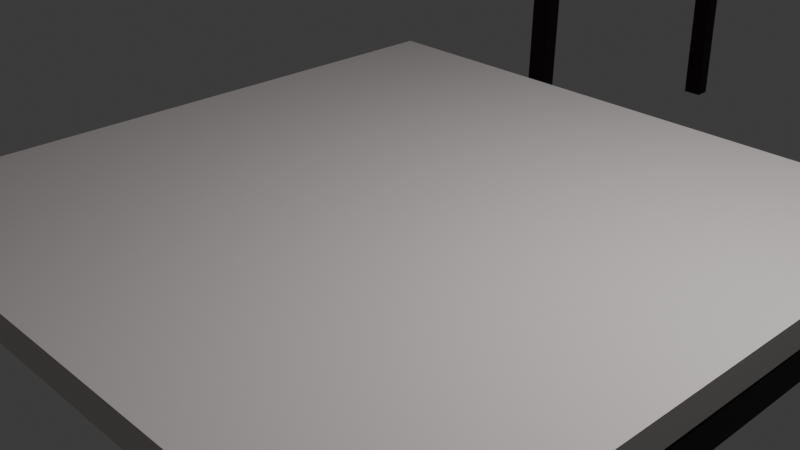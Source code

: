 # Source: project.blend  (saved by Blender 4.0.36; exported with 4.5.12 LTS)
import bpy
from mathutils import Matrix  # noqa: F401  (used for matrix-valued properties, if any)

bpy.ops.wm.read_factory_settings(use_empty=True)
scene = bpy.context.scene
scene.name = 'Scene'

# ---- collections
col_styl_torburush = bpy.data.collections.new('styl_torburush'); scene.collection.children.link(col_styl_torburush)
col_stul_sharshy = bpy.data.collections.new('stul_sharshy'); scene.collection.children.link(col_stul_sharshy)
col_orundyk_sary = bpy.data.collections.new('orundyk_sary'); scene.collection.children.link(col_orundyk_sary)
col_oryndyk_qyzyl = bpy.data.collections.new('oryndyk_qyzyl'); scene.collection.children.link(col_oryndyk_qyzyl)

# ---- materials (node trees are filled in below, after node groups)
mat_material_001 = bpy.data.materials.new('Material.001')
mat_material_001.use_transparent_shadow = False
mat_material_005 = bpy.data.materials.new('Material.005')
mat_material_005.use_transparent_shadow = False
mat_material = bpy.data.materials.new('Material')
mat_material.alpha_threshold = 0.0
mat_material.use_transparent_shadow = False
mat_material.roughness = 0.5
mat_material.line_color = (0.0, 0.0, 0.0, 1.0)
mat_material_003 = bpy.data.materials.new('Material.003')
mat_material_003.alpha_threshold = 0.0
mat_material_003.use_transparent_shadow = False
mat_material_003.roughness = 0.5
mat_material_003.line_color = (0.0, 0.0, 0.0, 1.0)
mat_material_004 = bpy.data.materials.new('Material.004')
mat_material_004.use_transparent_shadow = False

# ---- material node trees
mat_material_001.use_nodes = True; mat_material_001.node_tree.nodes.clear()
_N = mat_material_001.node_tree.nodes; _L = mat_material_001.node_tree.links
n0 = _N.new('ShaderNodeBsdfPrincipled'); n0.name = 'Principled BSDF'; n0.location = (10, 300)
n0.inputs[0].default_value = (0.01381, 0.0, 0.00561, 1.0)
n0.inputs[3].default_value = 1.45
n1 = _N.new('ShaderNodeOutputMaterial'); n1.name = 'Material Output'; n1.location = (300, 300)
_L.new(n0.outputs[0], n1.inputs[0])
n1.is_active_output = True
mat_material_005.use_nodes = True; mat_material_005.node_tree.nodes.clear()
_N = mat_material_005.node_tree.nodes; _L = mat_material_005.node_tree.links
n0 = _N.new('ShaderNodeBsdfPrincipled'); n0.name = 'Principled BSDF'; n0.location = (10, 300)
n0.inputs[0].default_value = (0.8001, 0.0, 0.0003452, 1.0)
n0.inputs[3].default_value = 1.45
n1 = _N.new('ShaderNodeOutputMaterial'); n1.name = 'Material Output'; n1.location = (300, 300)
_L.new(n0.outputs[0], n1.inputs[0])
n1.is_active_output = True
mat_material.use_nodes = True; mat_material.node_tree.nodes.clear()
_N = mat_material.node_tree.nodes; _L = mat_material.node_tree.links
n0 = _N.new('ShaderNodeOutputMaterial'); n0.name = 'Material Output'; n0.location = (300, 300)
n1 = _N.new('ShaderNodeBsdfPrincipled'); n1.name = 'Principled BSDF'; n1.location = (10, 300)
n1.inputs[0].default_value = (0.8007, 0.7359, 0.7285, 1.0)
n1.inputs[3].default_value = 1.45
_L.new(n1.outputs[0], n0.inputs[0])
n0.is_active_output = True
mat_material_003.use_nodes = True; mat_material_003.node_tree.nodes.clear()
_N = mat_material_003.node_tree.nodes; _L = mat_material_003.node_tree.links
n0 = _N.new('ShaderNodeOutputMaterial'); n0.name = 'Material Output'; n0.location = (300, 300)
n1 = _N.new('ShaderNodeBsdfPrincipled'); n1.name = 'Principled BSDF'; n1.location = (10, 300)
n1.inputs[0].default_value = (0.8007, 0.7359, 0.7285, 1.0)
n1.inputs[3].default_value = 1.45
_L.new(n1.outputs[0], n0.inputs[0])
n0.is_active_output = True
mat_material_004.use_nodes = True; mat_material_004.node_tree.nodes.clear()
_N = mat_material_004.node_tree.nodes; _L = mat_material_004.node_tree.links
n0 = _N.new('ShaderNodeBsdfPrincipled'); n0.name = 'Principled BSDF'; n0.location = (10, 300)
n0.inputs[0].default_value = (0.7948, 0.8002, 0.01427, 1.0)
n0.inputs[3].default_value = 1.45
n1 = _N.new('ShaderNodeOutputMaterial'); n1.name = 'Material Output'; n1.location = (300, 300)
_L.new(n0.outputs[0], n1.inputs[0])
n1.is_active_output = True

# ---- world
world_world = bpy.data.worlds.new('World'); scene.world = world_world
world_world.use_nodes = True; world_world.node_tree.nodes.clear()
_N = world_world.node_tree.nodes; _L = world_world.node_tree.links
n0 = _N.new('ShaderNodeOutputWorld'); n0.name = 'World Output'; n0.location = (300, 300)
n1 = _N.new('ShaderNodeBackground'); n1.name = 'Background'; n1.location = (10, 300)
n1.inputs[0].default_value = (0.05088, 0.05088, 0.05088, 1.0)
_L.new(n1.outputs[0], n0.inputs[0])
n0.is_active_output = True
world_world.color = (0.05088, 0.05088, 0.05088)
world_world.use_sun_shadow = False
world_world.sun_shadow_jitter_overblur = 0.0

# ---- cameras
cam_camera = bpy.data.cameras.new('Camera')
cam_camera.clip_end = 100.0
cam_camera.ortho_scale = 7.314

# ---- lights
light_light = bpy.data.lights.new('Light', 'POINT')
light_light.transmission_factor = 0.0
light_light.use_soft_falloff = False
light_light.energy = 1000.0
light_light.shadow_soft_size = 0.1
light_light.shadow_maximum_resolution = 0.006
light_light.use_absolute_resolution = True

# ---- meshes
me_cube_030 = bpy.data.meshes.new('Cube.030')
me_cube_030.from_pydata([(-1.0, -1.0, -1.0), (-1.0, -1.0, 1.0), (-1.0, 1.0, -1.0), (-1.0, 1.0, 1.0), (1.0, -1.0, -1.0), (1.0, -1.0, 1.0), (1.0, 1.0, -1.0), (1.0, 1.0, 1.0)], [], [(0, 1, 3, 2), (2, 3, 7, 6), (6, 7, 5, 4), (4, 5, 1, 0), (2, 6, 4, 0), (7, 3, 1, 5)])
_uv = me_cube_030.uv_layers.new(name='UVMap')
_uv.uv.foreach_set('vector', [0.375, 0.0, 0.625, 0.0, 0.625, 0.25, 0.375, 0.25, 0.375, 0.25, 0.625, 0.25, 0.625, 0.5, 0.375, 0.5, 0.375, 0.5, 0.625, 0.5, 0.625, 0.75, 0.375, 0.75, 0.375, 0.75, 0.625, 0.75, 0.625, 1.0, 0.375, 1.0, 0.125, 0.5, 0.375, 0.5, 0.375, 0.75, 0.125, 0.75, 0.625, 0.5, 0.875, 0.5, 0.875, 0.75, 0.625, 0.75])
me_cube_030.materials.append(mat_material_001)
me_cube_030.update()
me_plane_001 = bpy.data.meshes.new('Plane.001')
me_plane_001.from_pydata([(-1.007, -1.0, -0.02125), (0.8525, -0.9857, -0.1798), (-1.0, 1.0, 0.0), (0.8677, 1.02, -0.1053), (-0.007482, -1.0, -0.009133), (0.0, 1.0, 0.0), (0.4857, -1.0, -0.003159), (0.4857, 1.0, -0.003159), (-0.5, 1.0, 0.0), (-0.5074, -1.0, -0.01519), (1.344, -1.012, -1.971), (0.9598, -0.9653, -0.1277), (1.344, 0.988, -1.971), (0.8297, 0.9803, -0.1515), (1.156, -1.012, -0.9893), (1.156, 0.988, -0.9893), (1.063, -1.012, -0.5049), (1.063, 0.988, -0.5049), (1.25, 0.988, -1.48), (1.25, -1.012, -1.48), (0.8117, 1.008, -0.169), (0.8456, 1.016, -0.1154)], [(3, 13)], [(6, 1, 20, 7), (9, 4, 5, 8), (4, 6, 7, 5), (0, 9, 8, 2), (16, 11, 21, 17), (19, 14, 15, 18), (14, 16, 17, 15), (10, 19, 18, 12)])
_uv = me_plane_001.uv_layers.new(name='UVMap')
_uv.uv.foreach_set('vector', [0.7466, 0.0, 1.0, 0.0, 1.0, 1.0, 0.7466, 1.0, 0.25, 0.0, 0.5, 0.0, 0.5, 1.0, 0.25, 1.0, 0.5, 0.0, 0.7466, 0.0, 0.7466, 1.0, 0.5, 1.0, 0.0, 0.0, 0.25, 0.0, 0.25, 1.0, 0.0, 1.0, 0.7466, 0.0, 1.0, 0.0, 1.0, 1.0, 0.7466, 1.0, 0.25, 0.0, 0.5, 0.0, 0.5, 1.0, 0.25, 1.0, 0.5, 0.0, 0.7466, 0.0, 0.7466, 1.0, 0.5, 1.0, 0.0, 0.0, 0.25, 0.0, 0.25, 1.0, 0.0, 1.0])
me_plane_001.materials.append(mat_material_005)
me_plane_001.update()
me_cube_029 = bpy.data.meshes.new('Cube.029')
me_cube_029.from_pydata([(-1.0, -1.0, -1.0), (-1.0, -1.0, 1.0), (-1.0, 1.0, -1.0), (-1.0, 1.0, 1.0), (1.0, -1.0, -1.0), (1.0, -1.0, 1.0), (1.0, 1.0, -1.0), (1.0, 1.0, 1.0)], [], [(0, 1, 3, 2), (2, 3, 7, 6), (6, 7, 5, 4), (4, 5, 1, 0), (2, 6, 4, 0), (7, 3, 1, 5)])
_uv = me_cube_029.uv_layers.new(name='UVMap')
_uv.uv.foreach_set('vector', [0.375, 0.0, 0.625, 0.0, 0.625, 0.25, 0.375, 0.25, 0.375, 0.25, 0.625, 0.25, 0.625, 0.5, 0.375, 0.5, 0.375, 0.5, 0.625, 0.5, 0.625, 0.75, 0.375, 0.75, 0.375, 0.75, 0.625, 0.75, 0.625, 1.0, 0.375, 1.0, 0.125, 0.5, 0.375, 0.5, 0.375, 0.75, 0.125, 0.75, 0.625, 0.5, 0.875, 0.5, 0.875, 0.75, 0.625, 0.75])
me_cube_029.materials.append(mat_material_001)
me_cube_029.update()
me_cube_028 = bpy.data.meshes.new('Cube.028')
me_cube_028.from_pydata([(-1.0, -1.0, -1.0), (-1.0, -1.0, 1.0), (-1.0, 1.0, -1.0), (-1.0, 1.0, 1.0), (1.0, -1.0, -1.0), (1.0, -1.0, 1.0), (1.0, 1.0, -1.0), (1.0, 1.0, 1.0)], [], [(0, 1, 3, 2), (2, 3, 7, 6), (6, 7, 5, 4), (4, 5, 1, 0), (2, 6, 4, 0), (7, 3, 1, 5)])
_uv = me_cube_028.uv_layers.new(name='UVMap')
_uv.uv.foreach_set('vector', [0.375, 0.0, 0.625, 0.0, 0.625, 0.25, 0.375, 0.25, 0.375, 0.25, 0.625, 0.25, 0.625, 0.5, 0.375, 0.5, 0.375, 0.5, 0.625, 0.5, 0.625, 0.75, 0.375, 0.75, 0.375, 0.75, 0.625, 0.75, 0.625, 1.0, 0.375, 1.0, 0.125, 0.5, 0.375, 0.5, 0.375, 0.75, 0.125, 0.75, 0.625, 0.5, 0.875, 0.5, 0.875, 0.75, 0.625, 0.75])
me_cube_028.materials.append(mat_material_001)
me_cube_028.update()
me_cube_027 = bpy.data.meshes.new('Cube.027')
me_cube_027.from_pydata([(-1.0, -1.0, -1.0), (-1.0, -1.0, 1.0), (-1.0, 1.0, -1.0), (-1.0, 1.0, 1.0), (1.0, -1.0, -1.0), (1.0, -1.0, 1.0), (1.0, 1.0, -1.0), (1.0, 1.0, 1.0)], [], [(0, 1, 3, 2), (2, 3, 7, 6), (6, 7, 5, 4), (4, 5, 1, 0), (2, 6, 4, 0), (7, 3, 1, 5)])
_uv = me_cube_027.uv_layers.new(name='UVMap')
_uv.uv.foreach_set('vector', [0.375, 0.0, 0.625, 0.0, 0.625, 0.25, 0.375, 0.25, 0.375, 0.25, 0.625, 0.25, 0.625, 0.5, 0.375, 0.5, 0.375, 0.5, 0.625, 0.5, 0.625, 0.75, 0.375, 0.75, 0.375, 0.75, 0.625, 0.75, 0.625, 1.0, 0.375, 1.0, 0.125, 0.5, 0.375, 0.5, 0.375, 0.75, 0.125, 0.75, 0.625, 0.5, 0.875, 0.5, 0.875, 0.75, 0.625, 0.75])
me_cube_027.materials.append(mat_material_001)
me_cube_027.update()
me_cube_026 = bpy.data.meshes.new('Cube.026')
me_cube_026.from_pydata([(-1.0, -1.0, -1.0), (-1.0, -1.0, 1.0), (-1.0, 1.0, -1.0), (-1.0, 1.0, 1.0), (1.0, -1.0, -1.0), (1.0, -1.0, 1.0), (1.0, 1.0, -1.0), (1.0, 1.0, 1.0)], [], [(0, 1, 3, 2), (2, 3, 7, 6), (6, 7, 5, 4), (4, 5, 1, 0), (2, 6, 4, 0), (7, 3, 1, 5)])
_uv = me_cube_026.uv_layers.new(name='UVMap')
_uv.uv.foreach_set('vector', [0.375, 0.0, 0.625, 0.0, 0.625, 0.25, 0.375, 0.25, 0.375, 0.25, 0.625, 0.25, 0.625, 0.5, 0.375, 0.5, 0.375, 0.5, 0.625, 0.5, 0.625, 0.75, 0.375, 0.75, 0.375, 0.75, 0.625, 0.75, 0.625, 1.0, 0.375, 1.0, 0.125, 0.5, 0.375, 0.5, 0.375, 0.75, 0.125, 0.75, 0.625, 0.5, 0.875, 0.5, 0.875, 0.75, 0.625, 0.75])
me_cube_026.materials.append(mat_material_001)
me_cube_026.update()
me_cube_025 = bpy.data.meshes.new('Cube.025')
me_cube_025.from_pydata([(-1.0, -1.0, -1.0), (-1.0, -1.0, 1.0), (-1.0, 1.0, -1.0), (-1.0, 1.0, 1.0), (1.0, -1.0, -1.0), (1.0, -1.0, 1.0), (1.0, 1.0, -1.0), (1.0, 1.0, 1.0)], [], [(0, 1, 3, 2), (2, 3, 7, 6), (6, 7, 5, 4), (4, 5, 1, 0), (2, 6, 4, 0), (7, 3, 1, 5)])
_uv = me_cube_025.uv_layers.new(name='UVMap')
_uv.uv.foreach_set('vector', [0.375, 0.0, 0.625, 0.0, 0.625, 0.25, 0.375, 0.25, 0.375, 0.25, 0.625, 0.25, 0.625, 0.5, 0.375, 0.5, 0.375, 0.5, 0.625, 0.5, 0.625, 0.75, 0.375, 0.75, 0.375, 0.75, 0.625, 0.75, 0.625, 1.0, 0.375, 1.0, 0.125, 0.5, 0.375, 0.5, 0.375, 0.75, 0.125, 0.75, 0.625, 0.5, 0.875, 0.5, 0.875, 0.75, 0.625, 0.75])
me_cube_025.materials.append(mat_material_001)
me_cube_025.update()
me_cube_024 = bpy.data.meshes.new('Cube.024')
me_cube_024.from_pydata([(-1.0, -1.0, -1.0), (-1.0, -1.0, 1.0), (-1.0, 1.0, -1.0), (-1.0, 1.0, 1.0), (1.0, -1.0, -1.0), (1.0, -1.0, 1.0), (1.0, 1.0, -1.0), (1.0, 1.0, 1.0)], [], [(0, 1, 3, 2), (2, 3, 7, 6), (6, 7, 5, 4), (4, 5, 1, 0), (2, 6, 4, 0), (7, 3, 1, 5)])
_uv = me_cube_024.uv_layers.new(name='UVMap')
_uv.uv.foreach_set('vector', [0.375, 0.0, 0.625, 0.0, 0.625, 0.25, 0.375, 0.25, 0.375, 0.25, 0.625, 0.25, 0.625, 0.5, 0.375, 0.5, 0.375, 0.5, 0.625, 0.5, 0.625, 0.75, 0.375, 0.75, 0.375, 0.75, 0.625, 0.75, 0.625, 1.0, 0.375, 1.0, 0.125, 0.5, 0.375, 0.5, 0.375, 0.75, 0.125, 0.75, 0.625, 0.5, 0.875, 0.5, 0.875, 0.75, 0.625, 0.75])
me_cube_024.materials.append(mat_material_001)
me_cube_024.update()
me_cube_023 = bpy.data.meshes.new('Cube.023')
me_cube_023.from_pydata([(-1.0, -1.0, -1.0), (-1.0, -1.0, 1.0), (-1.0, 1.0, -1.0), (-1.0, 1.0, 1.0), (1.0, -1.0, -1.0), (1.0, -1.0, 1.0), (1.0, 1.0, -1.0), (1.0, 1.0, 1.0)], [], [(0, 1, 3, 2), (2, 3, 7, 6), (6, 7, 5, 4), (4, 5, 1, 0), (2, 6, 4, 0), (7, 3, 1, 5)])
_uv = me_cube_023.uv_layers.new(name='UVMap')
_uv.uv.foreach_set('vector', [0.375, 0.0, 0.625, 0.0, 0.625, 0.25, 0.375, 0.25, 0.375, 0.25, 0.625, 0.25, 0.625, 0.5, 0.375, 0.5, 0.375, 0.5, 0.625, 0.5, 0.625, 0.75, 0.375, 0.75, 0.375, 0.75, 0.625, 0.75, 0.625, 1.0, 0.375, 1.0, 0.125, 0.5, 0.375, 0.5, 0.375, 0.75, 0.125, 0.75, 0.625, 0.5, 0.875, 0.5, 0.875, 0.75, 0.625, 0.75])
me_cube_023.materials.append(mat_material_001)
me_cube_023.update()
me_cube = bpy.data.meshes.new('Cube')
me_cube.from_pydata([(1.0, 1.0, 1.0), (1.0, 1.0, -1.0), (1.0, -1.0, 1.0), (1.0, -1.0, -1.0), (-1.0, 1.0, 1.0), (-1.0, 1.0, -1.0), (-1.0, -1.0, 1.0), (-1.0, -1.0, -1.0)], [], [(0, 4, 6, 2), (3, 2, 6, 7), (7, 6, 4, 5), (5, 1, 3, 7), (1, 0, 2, 3), (5, 4, 0, 1)])
_uv = me_cube.uv_layers.new(name='UVMap')
_uv.uv.foreach_set('vector', [0.625, 0.5, 0.875, 0.5, 0.875, 0.75, 0.625, 0.75, 0.375, 0.75, 0.625, 0.75, 0.625, 1.0, 0.375, 1.0, 0.375, 0.0, 0.625, 0.0, 0.625, 0.25, 0.375, 0.25, 0.125, 0.5, 0.375, 0.5, 0.375, 0.75, 0.125, 0.75, 0.375, 0.5, 0.625, 0.5, 0.625, 0.75, 0.375, 0.75, 0.375, 0.25, 0.625, 0.25, 0.625, 0.5, 0.375, 0.5])
me_cube.materials.append(mat_material)
me_cube.use_mirror_vertex_groups = False
me_cube.update()
me_cube_001 = bpy.data.meshes.new('Cube.001')
me_cube_001.from_pydata([(-1.0, -1.0, -1.0), (-1.0, -1.0, 1.0), (-1.0, 1.0, -1.0), (-1.0, 1.0, 1.0), (1.0, -1.0, -1.0), (1.0, -1.0, 1.0), (1.0, 1.0, -1.0), (1.0, 1.0, 1.0)], [], [(0, 1, 3, 2), (2, 3, 7, 6), (6, 7, 5, 4), (4, 5, 1, 0), (2, 6, 4, 0), (7, 3, 1, 5)])
_uv = me_cube_001.uv_layers.new(name='UVMap')
_uv.uv.foreach_set('vector', [0.375, 0.0, 0.625, 0.0, 0.625, 0.25, 0.375, 0.25, 0.375, 0.25, 0.625, 0.25, 0.625, 0.5, 0.375, 0.5, 0.375, 0.5, 0.625, 0.5, 0.625, 0.75, 0.375, 0.75, 0.375, 0.75, 0.625, 0.75, 0.625, 1.0, 0.375, 1.0, 0.125, 0.5, 0.375, 0.5, 0.375, 0.75, 0.125, 0.75, 0.625, 0.5, 0.875, 0.5, 0.875, 0.75, 0.625, 0.75])
me_cube_001.materials.append(mat_material_001)
me_cube_001.update()
me_cube_004 = bpy.data.meshes.new('Cube.004')
me_cube_004.from_pydata([(-1.0, -1.0, -1.0), (-1.0, -1.0, 1.0), (-1.0, 1.0, -1.0), (-1.0, 1.0, 1.0), (1.0, -1.0, -1.0), (1.0, -1.0, 1.0), (1.0, 1.0, -1.0), (1.0, 1.0, 1.0)], [], [(0, 1, 3, 2), (2, 3, 7, 6), (6, 7, 5, 4), (4, 5, 1, 0), (2, 6, 4, 0), (7, 3, 1, 5)])
_uv = me_cube_004.uv_layers.new(name='UVMap')
_uv.uv.foreach_set('vector', [0.375, 0.0, 0.625, 0.0, 0.625, 0.25, 0.375, 0.25, 0.375, 0.25, 0.625, 0.25, 0.625, 0.5, 0.375, 0.5, 0.375, 0.5, 0.625, 0.5, 0.625, 0.75, 0.375, 0.75, 0.375, 0.75, 0.625, 0.75, 0.625, 1.0, 0.375, 1.0, 0.125, 0.5, 0.375, 0.5, 0.375, 0.75, 0.125, 0.75, 0.625, 0.5, 0.875, 0.5, 0.875, 0.75, 0.625, 0.75])
me_cube_004.materials.append(mat_material_001)
me_cube_004.update()
me_cube_005 = bpy.data.meshes.new('Cube.005')
me_cube_005.from_pydata([(-1.0, -1.0, -1.0), (-1.0, -1.0, 1.0), (-1.0, 1.0, -1.0), (-1.0, 1.0, 1.0), (1.0, -1.0, -1.0), (1.0, -1.0, 1.0), (1.0, 1.0, -1.0), (1.0, 1.0, 1.0)], [], [(0, 1, 3, 2), (2, 3, 7, 6), (6, 7, 5, 4), (4, 5, 1, 0), (2, 6, 4, 0), (7, 3, 1, 5)])
_uv = me_cube_005.uv_layers.new(name='UVMap')
_uv.uv.foreach_set('vector', [0.375, 0.0, 0.625, 0.0, 0.625, 0.25, 0.375, 0.25, 0.375, 0.25, 0.625, 0.25, 0.625, 0.5, 0.375, 0.5, 0.375, 0.5, 0.625, 0.5, 0.625, 0.75, 0.375, 0.75, 0.375, 0.75, 0.625, 0.75, 0.625, 1.0, 0.375, 1.0, 0.125, 0.5, 0.375, 0.5, 0.375, 0.75, 0.125, 0.75, 0.625, 0.5, 0.875, 0.5, 0.875, 0.75, 0.625, 0.75])
me_cube_005.materials.append(mat_material_001)
me_cube_005.update()
me_cube_006 = bpy.data.meshes.new('Cube.006')
me_cube_006.from_pydata([(-1.0, -1.0, -1.0), (-1.0, -1.0, 1.0), (-1.0, 1.0, -1.0), (-1.0, 1.0, 1.0), (1.0, -1.0, -1.0), (1.0, -1.0, 1.0), (1.0, 1.0, -1.0), (1.0, 1.0, 1.0)], [], [(0, 1, 3, 2), (2, 3, 7, 6), (6, 7, 5, 4), (4, 5, 1, 0), (2, 6, 4, 0), (7, 3, 1, 5)])
_uv = me_cube_006.uv_layers.new(name='UVMap')
_uv.uv.foreach_set('vector', [0.375, 0.0, 0.625, 0.0, 0.625, 0.25, 0.375, 0.25, 0.375, 0.25, 0.625, 0.25, 0.625, 0.5, 0.375, 0.5, 0.375, 0.5, 0.625, 0.5, 0.625, 0.75, 0.375, 0.75, 0.375, 0.75, 0.625, 0.75, 0.625, 1.0, 0.375, 1.0, 0.125, 0.5, 0.375, 0.5, 0.375, 0.75, 0.125, 0.75, 0.625, 0.5, 0.875, 0.5, 0.875, 0.75, 0.625, 0.75])
me_cube_006.materials.append(mat_material_001)
me_cube_006.update()
me_cube_007 = bpy.data.meshes.new('Cube.007')
me_cube_007.from_pydata([(-1.0, -1.0, -1.0), (-1.0, -1.0, 1.0), (-1.0, 1.0, -1.0), (-1.0, 1.0, 1.0), (1.0, -1.0, -1.0), (1.0, -1.0, 1.0), (1.0, 1.0, -1.0), (1.0, 1.0, 1.0)], [], [(0, 1, 3, 2), (2, 3, 7, 6), (6, 7, 5, 4), (4, 5, 1, 0), (2, 6, 4, 0), (7, 3, 1, 5)])
_uv = me_cube_007.uv_layers.new(name='UVMap')
_uv.uv.foreach_set('vector', [0.375, 0.0, 0.625, 0.0, 0.625, 0.25, 0.375, 0.25, 0.375, 0.25, 0.625, 0.25, 0.625, 0.5, 0.375, 0.5, 0.375, 0.5, 0.625, 0.5, 0.625, 0.75, 0.375, 0.75, 0.375, 0.75, 0.625, 0.75, 0.625, 1.0, 0.375, 1.0, 0.125, 0.5, 0.375, 0.5, 0.375, 0.75, 0.125, 0.75, 0.625, 0.5, 0.875, 0.5, 0.875, 0.75, 0.625, 0.75])
me_cube_007.materials.append(mat_material_001)
me_cube_007.update()
me_cube_008 = bpy.data.meshes.new('Cube.008')
me_cube_008.from_pydata([(-1.0, -1.0, -1.0), (-1.0, -1.0, 1.0), (-1.0, 1.0, -1.0), (-1.0, 1.0, 1.0), (1.0, -1.0, -1.0), (1.0, -1.0, 1.0), (1.0, 1.0, -1.0), (1.0, 1.0, 1.0)], [], [(0, 1, 3, 2), (2, 3, 7, 6), (6, 7, 5, 4), (4, 5, 1, 0), (2, 6, 4, 0), (7, 3, 1, 5)])
_uv = me_cube_008.uv_layers.new(name='UVMap')
_uv.uv.foreach_set('vector', [0.375, 0.0, 0.625, 0.0, 0.625, 0.25, 0.375, 0.25, 0.375, 0.25, 0.625, 0.25, 0.625, 0.5, 0.375, 0.5, 0.375, 0.5, 0.625, 0.5, 0.625, 0.75, 0.375, 0.75, 0.375, 0.75, 0.625, 0.75, 0.625, 1.0, 0.375, 1.0, 0.125, 0.5, 0.375, 0.5, 0.375, 0.75, 0.125, 0.75, 0.625, 0.5, 0.875, 0.5, 0.875, 0.75, 0.625, 0.75])
me_cube_008.materials.append(mat_material_001)
me_cube_008.update()
me_cube_010 = bpy.data.meshes.new('Cube.010')
me_cube_010.from_pydata([(1.0, 1.0, 1.0), (1.0, 1.0, -1.0), (1.0, -1.0, 1.0), (1.0, -1.0, -1.0), (-1.0, 1.0, 1.0), (-1.0, 1.0, -1.0), (-1.0, -1.0, 1.0), (-1.0, -1.0, -1.0)], [], [(0, 4, 6, 2), (3, 2, 6, 7), (7, 6, 4, 5), (5, 1, 3, 7), (1, 0, 2, 3), (5, 4, 0, 1)])
_uv = me_cube_010.uv_layers.new(name='UVMap')
_uv.uv.foreach_set('vector', [0.625, 0.5, 0.875, 0.5, 0.875, 0.75, 0.625, 0.75, 0.375, 0.75, 0.625, 0.75, 0.625, 1.0, 0.375, 1.0, 0.375, 0.0, 0.625, 0.0, 0.625, 0.25, 0.375, 0.25, 0.125, 0.5, 0.375, 0.5, 0.375, 0.75, 0.125, 0.75, 0.375, 0.5, 0.625, 0.5, 0.625, 0.75, 0.375, 0.75, 0.375, 0.25, 0.625, 0.25, 0.625, 0.5, 0.375, 0.5])
me_cube_010.materials.append(mat_material_003)
me_cube_010.use_mirror_vertex_groups = False
me_cube_010.update()
me_cube_014 = bpy.data.meshes.new('Cube.014')
me_cube_014.from_pydata([(-1.0, -1.0, -1.0), (-1.0, -1.0, 1.0), (-1.0, 1.0, -1.0), (-1.0, 1.0, 1.0), (1.0, -1.0, -1.0), (1.0, -1.0, 1.0), (1.0, 1.0, -1.0), (1.0, 1.0, 1.0)], [], [(0, 1, 3, 2), (2, 3, 7, 6), (6, 7, 5, 4), (4, 5, 1, 0), (2, 6, 4, 0), (7, 3, 1, 5)])
_uv = me_cube_014.uv_layers.new(name='UVMap')
_uv.uv.foreach_set('vector', [0.375, 0.0, 0.625, 0.0, 0.625, 0.25, 0.375, 0.25, 0.375, 0.25, 0.625, 0.25, 0.625, 0.5, 0.375, 0.5, 0.375, 0.5, 0.625, 0.5, 0.625, 0.75, 0.375, 0.75, 0.375, 0.75, 0.625, 0.75, 0.625, 1.0, 0.375, 1.0, 0.125, 0.5, 0.375, 0.5, 0.375, 0.75, 0.125, 0.75, 0.625, 0.5, 0.875, 0.5, 0.875, 0.75, 0.625, 0.75])
me_cube_014.materials.append(mat_material_001)
me_cube_014.update()
me_cube_015 = bpy.data.meshes.new('Cube.015')
me_cube_015.from_pydata([(-1.0, -1.0, -1.0), (-1.0, -1.0, 1.0), (-1.0, 1.0, -1.0), (-1.0, 1.0, 1.0), (1.0, -1.0, -1.0), (1.0, -1.0, 1.0), (1.0, 1.0, -1.0), (1.0, 1.0, 1.0)], [], [(0, 1, 3, 2), (2, 3, 7, 6), (6, 7, 5, 4), (4, 5, 1, 0), (2, 6, 4, 0), (7, 3, 1, 5)])
_uv = me_cube_015.uv_layers.new(name='UVMap')
_uv.uv.foreach_set('vector', [0.375, 0.0, 0.625, 0.0, 0.625, 0.25, 0.375, 0.25, 0.375, 0.25, 0.625, 0.25, 0.625, 0.5, 0.375, 0.5, 0.375, 0.5, 0.625, 0.5, 0.625, 0.75, 0.375, 0.75, 0.375, 0.75, 0.625, 0.75, 0.625, 1.0, 0.375, 1.0, 0.125, 0.5, 0.375, 0.5, 0.375, 0.75, 0.125, 0.75, 0.625, 0.5, 0.875, 0.5, 0.875, 0.75, 0.625, 0.75])
me_cube_015.materials.append(mat_material_001)
me_cube_015.update()
me_cube_016 = bpy.data.meshes.new('Cube.016')
me_cube_016.from_pydata([(-1.0, -1.0, -1.0), (-1.0, -1.0, 1.0), (-1.0, 1.0, -1.0), (-1.0, 1.0, 1.0), (1.0, -1.0, -1.0), (1.0, -1.0, 1.0), (1.0, 1.0, -1.0), (1.0, 1.0, 1.0)], [], [(0, 1, 3, 2), (2, 3, 7, 6), (6, 7, 5, 4), (4, 5, 1, 0), (2, 6, 4, 0), (7, 3, 1, 5)])
_uv = me_cube_016.uv_layers.new(name='UVMap')
_uv.uv.foreach_set('vector', [0.375, 0.0, 0.625, 0.0, 0.625, 0.25, 0.375, 0.25, 0.375, 0.25, 0.625, 0.25, 0.625, 0.5, 0.375, 0.5, 0.375, 0.5, 0.625, 0.5, 0.625, 0.75, 0.375, 0.75, 0.375, 0.75, 0.625, 0.75, 0.625, 1.0, 0.375, 1.0, 0.125, 0.5, 0.375, 0.5, 0.375, 0.75, 0.125, 0.75, 0.625, 0.5, 0.875, 0.5, 0.875, 0.75, 0.625, 0.75])
me_cube_016.materials.append(mat_material_001)
me_cube_016.update()
me_cube_017 = bpy.data.meshes.new('Cube.017')
me_cube_017.from_pydata([(-1.0, -1.0, -1.0), (-1.0, -1.0, 1.0), (-1.0, 1.0, -1.0), (-1.0, 1.0, 1.0), (1.0, -1.0, -1.0), (1.0, -1.0, 1.0), (1.0, 1.0, -1.0), (1.0, 1.0, 1.0)], [], [(0, 1, 3, 2), (2, 3, 7, 6), (6, 7, 5, 4), (4, 5, 1, 0), (2, 6, 4, 0), (7, 3, 1, 5)])
_uv = me_cube_017.uv_layers.new(name='UVMap')
_uv.uv.foreach_set('vector', [0.375, 0.0, 0.625, 0.0, 0.625, 0.25, 0.375, 0.25, 0.375, 0.25, 0.625, 0.25, 0.625, 0.5, 0.375, 0.5, 0.375, 0.5, 0.625, 0.5, 0.625, 0.75, 0.375, 0.75, 0.375, 0.75, 0.625, 0.75, 0.625, 1.0, 0.375, 1.0, 0.125, 0.5, 0.375, 0.5, 0.375, 0.75, 0.125, 0.75, 0.625, 0.5, 0.875, 0.5, 0.875, 0.75, 0.625, 0.75])
me_cube_017.materials.append(mat_material_001)
me_cube_017.update()
me_cube_018 = bpy.data.meshes.new('Cube.018')
me_cube_018.from_pydata([(-1.0, -1.0, -1.0), (-1.0, -1.0, 1.0), (-1.0, 1.0, -1.0), (-1.0, 1.0, 1.0), (1.0, -1.0, -1.0), (1.0, -1.0, 1.0), (1.0, 1.0, -1.0), (1.0, 1.0, 1.0)], [], [(0, 1, 3, 2), (2, 3, 7, 6), (6, 7, 5, 4), (4, 5, 1, 0), (2, 6, 4, 0), (7, 3, 1, 5)])
_uv = me_cube_018.uv_layers.new(name='UVMap')
_uv.uv.foreach_set('vector', [0.375, 0.0, 0.625, 0.0, 0.625, 0.25, 0.375, 0.25, 0.375, 0.25, 0.625, 0.25, 0.625, 0.5, 0.375, 0.5, 0.375, 0.5, 0.625, 0.5, 0.625, 0.75, 0.375, 0.75, 0.375, 0.75, 0.625, 0.75, 0.625, 1.0, 0.375, 1.0, 0.125, 0.5, 0.375, 0.5, 0.375, 0.75, 0.125, 0.75, 0.625, 0.5, 0.875, 0.5, 0.875, 0.75, 0.625, 0.75])
me_cube_018.materials.append(mat_material_001)
me_cube_018.update()
me_cube_019 = bpy.data.meshes.new('Cube.019')
me_cube_019.from_pydata([(-1.0, -1.0, -1.0), (-1.0, -1.0, 1.0), (-1.0, 1.0, -1.0), (-1.0, 1.0, 1.0), (1.0, -1.0, -1.0), (1.0, -1.0, 1.0), (1.0, 1.0, -1.0), (1.0, 1.0, 1.0)], [], [(0, 1, 3, 2), (2, 3, 7, 6), (6, 7, 5, 4), (4, 5, 1, 0), (2, 6, 4, 0), (7, 3, 1, 5)])
_uv = me_cube_019.uv_layers.new(name='UVMap')
_uv.uv.foreach_set('vector', [0.375, 0.0, 0.625, 0.0, 0.625, 0.25, 0.375, 0.25, 0.375, 0.25, 0.625, 0.25, 0.625, 0.5, 0.375, 0.5, 0.375, 0.5, 0.625, 0.5, 0.625, 0.75, 0.375, 0.75, 0.375, 0.75, 0.625, 0.75, 0.625, 1.0, 0.375, 1.0, 0.125, 0.5, 0.375, 0.5, 0.375, 0.75, 0.125, 0.75, 0.625, 0.5, 0.875, 0.5, 0.875, 0.75, 0.625, 0.75])
me_cube_019.materials.append(mat_material_001)
me_cube_019.update()
me_plane = bpy.data.meshes.new('Plane')
me_plane.from_pydata([(-1.007, -1.0, -0.02125), (0.8525, -0.9857, -0.1798), (-1.0, 1.0, 0.0), (0.8677, 1.02, -0.1053), (-0.007482, -1.0, -0.009133), (0.0, 1.0, 0.0), (0.4857, -1.0, -0.003159), (0.4857, 1.0, -0.003159), (-0.5, 1.0, 0.0), (-0.5074, -1.0, -0.01519), (1.344, -1.012, -1.971), (0.9598, -0.9653, -0.1277), (1.344, 0.988, -1.971), (0.8297, 0.9803, -0.1515), (1.156, -1.012, -0.9893), (1.156, 0.988, -0.9893), (1.063, -1.012, -0.5049), (1.063, 0.988, -0.5049), (1.25, 0.988, -1.48), (1.25, -1.012, -1.48), (0.8117, 1.008, -0.169), (0.8456, 1.016, -0.1154)], [(3, 13)], [(6, 1, 20, 7), (9, 4, 5, 8), (4, 6, 7, 5), (0, 9, 8, 2), (16, 11, 21, 17), (19, 14, 15, 18), (14, 16, 17, 15), (10, 19, 18, 12)])
_uv = me_plane.uv_layers.new(name='UVMap')
_uv.uv.foreach_set('vector', [0.7466, 0.0, 1.0, 0.0, 1.0, 1.0, 0.7466, 1.0, 0.25, 0.0, 0.5, 0.0, 0.5, 1.0, 0.25, 1.0, 0.5, 0.0, 0.7466, 0.0, 0.7466, 1.0, 0.5, 1.0, 0.0, 0.0, 0.25, 0.0, 0.25, 1.0, 0.0, 1.0, 0.7466, 0.0, 1.0, 0.0, 1.0, 1.0, 0.7466, 1.0, 0.25, 0.0, 0.5, 0.0, 0.5, 1.0, 0.25, 1.0, 0.5, 0.0, 0.7466, 0.0, 0.7466, 1.0, 0.5, 1.0, 0.0, 0.0, 0.25, 0.0, 0.25, 1.0, 0.0, 1.0])
me_plane.materials.append(mat_material_004)
me_plane.update()
me_cube_003 = bpy.data.meshes.new('Cube.003')
me_cube_003.from_pydata([(-1.0, -1.0, -1.0), (-1.0, -1.0, 1.0), (-1.0, 1.0, -1.0), (-1.0, 1.0, 1.0), (1.0, -1.0, -1.0), (1.0, -1.0, 1.0), (1.0, 1.0, -1.0), (1.0, 1.0, 1.0)], [], [(0, 1, 3, 2), (2, 3, 7, 6), (6, 7, 5, 4), (4, 5, 1, 0), (2, 6, 4, 0), (7, 3, 1, 5)])
_uv = me_cube_003.uv_layers.new(name='UVMap')
_uv.uv.foreach_set('vector', [0.375, 0.0, 0.625, 0.0, 0.625, 0.25, 0.375, 0.25, 0.375, 0.25, 0.625, 0.25, 0.625, 0.5, 0.375, 0.5, 0.375, 0.5, 0.625, 0.5, 0.625, 0.75, 0.375, 0.75, 0.375, 0.75, 0.625, 0.75, 0.625, 1.0, 0.375, 1.0, 0.125, 0.5, 0.375, 0.5, 0.375, 0.75, 0.125, 0.75, 0.625, 0.5, 0.875, 0.5, 0.875, 0.75, 0.625, 0.75])
me_cube_003.materials.append(mat_material_001)
me_cube_003.update()
me_cube_009 = bpy.data.meshes.new('Cube.009')
me_cube_009.from_pydata([(-1.0, -1.0, -1.0), (-1.0, -1.0, 1.0), (-1.0, 1.0, -1.0), (-1.0, 1.0, 1.0), (1.0, -1.0, -1.0), (1.0, -1.0, 1.0), (1.0, 1.0, -1.0), (1.0, 1.0, 1.0)], [], [(0, 1, 3, 2), (2, 3, 7, 6), (6, 7, 5, 4), (4, 5, 1, 0), (2, 6, 4, 0), (7, 3, 1, 5)])
_uv = me_cube_009.uv_layers.new(name='UVMap')
_uv.uv.foreach_set('vector', [0.375, 0.0, 0.625, 0.0, 0.625, 0.25, 0.375, 0.25, 0.375, 0.25, 0.625, 0.25, 0.625, 0.5, 0.375, 0.5, 0.375, 0.5, 0.625, 0.5, 0.625, 0.75, 0.375, 0.75, 0.375, 0.75, 0.625, 0.75, 0.625, 1.0, 0.375, 1.0, 0.125, 0.5, 0.375, 0.5, 0.375, 0.75, 0.125, 0.75, 0.625, 0.5, 0.875, 0.5, 0.875, 0.75, 0.625, 0.75])
me_cube_009.materials.append(mat_material_001)
me_cube_009.update()
me_cube_011 = bpy.data.meshes.new('Cube.011')
me_cube_011.from_pydata([(-1.0, -1.0, -1.0), (-1.0, -1.0, 1.0), (-1.0, 1.0, -1.0), (-1.0, 1.0, 1.0), (1.0, -1.0, -1.0), (1.0, -1.0, 1.0), (1.0, 1.0, -1.0), (1.0, 1.0, 1.0)], [], [(0, 1, 3, 2), (2, 3, 7, 6), (6, 7, 5, 4), (4, 5, 1, 0), (2, 6, 4, 0), (7, 3, 1, 5)])
_uv = me_cube_011.uv_layers.new(name='UVMap')
_uv.uv.foreach_set('vector', [0.375, 0.0, 0.625, 0.0, 0.625, 0.25, 0.375, 0.25, 0.375, 0.25, 0.625, 0.25, 0.625, 0.5, 0.375, 0.5, 0.375, 0.5, 0.625, 0.5, 0.625, 0.75, 0.375, 0.75, 0.375, 0.75, 0.625, 0.75, 0.625, 1.0, 0.375, 1.0, 0.125, 0.5, 0.375, 0.5, 0.375, 0.75, 0.125, 0.75, 0.625, 0.5, 0.875, 0.5, 0.875, 0.75, 0.625, 0.75])
me_cube_011.materials.append(mat_material_001)
me_cube_011.update()
me_cube_012 = bpy.data.meshes.new('Cube.012')
me_cube_012.from_pydata([(-1.0, -1.0, -1.0), (-1.0, -1.0, 1.0), (-1.0, 1.0, -1.0), (-1.0, 1.0, 1.0), (1.0, -1.0, -1.0), (1.0, -1.0, 1.0), (1.0, 1.0, -1.0), (1.0, 1.0, 1.0)], [], [(0, 1, 3, 2), (2, 3, 7, 6), (6, 7, 5, 4), (4, 5, 1, 0), (2, 6, 4, 0), (7, 3, 1, 5)])
_uv = me_cube_012.uv_layers.new(name='UVMap')
_uv.uv.foreach_set('vector', [0.375, 0.0, 0.625, 0.0, 0.625, 0.25, 0.375, 0.25, 0.375, 0.25, 0.625, 0.25, 0.625, 0.5, 0.375, 0.5, 0.375, 0.5, 0.625, 0.5, 0.625, 0.75, 0.375, 0.75, 0.375, 0.75, 0.625, 0.75, 0.625, 1.0, 0.375, 1.0, 0.125, 0.5, 0.375, 0.5, 0.375, 0.75, 0.125, 0.75, 0.625, 0.5, 0.875, 0.5, 0.875, 0.75, 0.625, 0.75])
me_cube_012.materials.append(mat_material_001)
me_cube_012.update()
me_cube_013 = bpy.data.meshes.new('Cube.013')
me_cube_013.from_pydata([(-1.0, -1.0, -1.0), (-1.0, -1.0, 1.0), (-1.0, 1.0, -1.0), (-1.0, 1.0, 1.0), (1.0, -1.0, -1.0), (1.0, -1.0, 1.0), (1.0, 1.0, -1.0), (1.0, 1.0, 1.0)], [], [(0, 1, 3, 2), (2, 3, 7, 6), (6, 7, 5, 4), (4, 5, 1, 0), (2, 6, 4, 0), (7, 3, 1, 5)])
_uv = me_cube_013.uv_layers.new(name='UVMap')
_uv.uv.foreach_set('vector', [0.375, 0.0, 0.625, 0.0, 0.625, 0.25, 0.375, 0.25, 0.375, 0.25, 0.625, 0.25, 0.625, 0.5, 0.375, 0.5, 0.375, 0.5, 0.625, 0.5, 0.625, 0.75, 0.375, 0.75, 0.375, 0.75, 0.625, 0.75, 0.625, 1.0, 0.375, 1.0, 0.125, 0.5, 0.375, 0.5, 0.375, 0.75, 0.125, 0.75, 0.625, 0.5, 0.875, 0.5, 0.875, 0.75, 0.625, 0.75])
me_cube_013.materials.append(mat_material_001)
me_cube_013.update()
me_cube_020 = bpy.data.meshes.new('Cube.020')
me_cube_020.from_pydata([(-1.0, -1.0, -1.0), (-1.0, -1.0, 1.0), (-1.0, 1.0, -1.0), (-1.0, 1.0, 1.0), (1.0, -1.0, -1.0), (1.0, -1.0, 1.0), (1.0, 1.0, -1.0), (1.0, 1.0, 1.0)], [], [(0, 1, 3, 2), (2, 3, 7, 6), (6, 7, 5, 4), (4, 5, 1, 0), (2, 6, 4, 0), (7, 3, 1, 5)])
_uv = me_cube_020.uv_layers.new(name='UVMap')
_uv.uv.foreach_set('vector', [0.375, 0.0, 0.625, 0.0, 0.625, 0.25, 0.375, 0.25, 0.375, 0.25, 0.625, 0.25, 0.625, 0.5, 0.375, 0.5, 0.375, 0.5, 0.625, 0.5, 0.625, 0.75, 0.375, 0.75, 0.375, 0.75, 0.625, 0.75, 0.625, 1.0, 0.375, 1.0, 0.125, 0.5, 0.375, 0.5, 0.375, 0.75, 0.125, 0.75, 0.625, 0.5, 0.875, 0.5, 0.875, 0.75, 0.625, 0.75])
me_cube_020.materials.append(mat_material_001)
me_cube_020.update()
me_cube_021 = bpy.data.meshes.new('Cube.021')
me_cube_021.from_pydata([(-1.0, -1.0, -1.0), (-1.0, -1.0, 1.0), (-1.0, 1.0, -1.0), (-1.0, 1.0, 1.0), (1.0, -1.0, -1.0), (1.0, -1.0, 1.0), (1.0, 1.0, -1.0), (1.0, 1.0, 1.0)], [], [(0, 1, 3, 2), (2, 3, 7, 6), (6, 7, 5, 4), (4, 5, 1, 0), (2, 6, 4, 0), (7, 3, 1, 5)])
_uv = me_cube_021.uv_layers.new(name='UVMap')
_uv.uv.foreach_set('vector', [0.375, 0.0, 0.625, 0.0, 0.625, 0.25, 0.375, 0.25, 0.375, 0.25, 0.625, 0.25, 0.625, 0.5, 0.375, 0.5, 0.375, 0.5, 0.625, 0.5, 0.625, 0.75, 0.375, 0.75, 0.375, 0.75, 0.625, 0.75, 0.625, 1.0, 0.375, 1.0, 0.125, 0.5, 0.375, 0.5, 0.375, 0.75, 0.125, 0.75, 0.625, 0.5, 0.875, 0.5, 0.875, 0.75, 0.625, 0.75])
me_cube_021.materials.append(mat_material_001)
me_cube_021.update()
me_cube_022 = bpy.data.meshes.new('Cube.022')
me_cube_022.from_pydata([(-1.0, -1.0, -1.0), (-1.0, -1.0, 1.0), (-1.0, 1.0, -1.0), (-1.0, 1.0, 1.0), (1.0, -1.0, -1.0), (1.0, -1.0, 1.0), (1.0, 1.0, -1.0), (1.0, 1.0, 1.0)], [], [(0, 1, 3, 2), (2, 3, 7, 6), (6, 7, 5, 4), (4, 5, 1, 0), (2, 6, 4, 0), (7, 3, 1, 5)])
_uv = me_cube_022.uv_layers.new(name='UVMap')
_uv.uv.foreach_set('vector', [0.375, 0.0, 0.625, 0.0, 0.625, 0.25, 0.375, 0.25, 0.375, 0.25, 0.625, 0.25, 0.625, 0.5, 0.375, 0.5, 0.375, 0.5, 0.625, 0.5, 0.625, 0.75, 0.375, 0.75, 0.375, 0.75, 0.625, 0.75, 0.625, 1.0, 0.375, 1.0, 0.125, 0.5, 0.375, 0.5, 0.375, 0.75, 0.125, 0.75, 0.625, 0.5, 0.875, 0.5, 0.875, 0.75, 0.625, 0.75])
me_cube_022.materials.append(mat_material_001)
me_cube_022.update()

# ---- objects
ob_cube_029 = bpy.data.objects.new('Cube.029', me_cube_030)
ob_plane_001 = bpy.data.objects.new('Plane.001', me_plane_001)
ob_cube_028 = bpy.data.objects.new('Cube.028', me_cube_029)
ob_cube_027 = bpy.data.objects.new('Cube.027', me_cube_028)
ob_cube_026 = bpy.data.objects.new('Cube.026', me_cube_027)
ob_cube_025 = bpy.data.objects.new('Cube.025', me_cube_026)
ob_cube_024 = bpy.data.objects.new('Cube.024', me_cube_025)
ob_cube_023 = bpy.data.objects.new('Cube.023', me_cube_024)
ob_cube_022 = bpy.data.objects.new('Cube.022', me_cube_023)
ob_cube = bpy.data.objects.new('Cube', me_cube)
ob_light = bpy.data.objects.new('Light', light_light)
ob_camera = bpy.data.objects.new('Camera', cam_camera)
ob_cube_001 = bpy.data.objects.new('Cube.001', me_cube_001)
ob_cube_004 = bpy.data.objects.new('Cube.004', me_cube_004)
ob_cube_005 = bpy.data.objects.new('Cube.005', me_cube_005)
ob_cube_002 = bpy.data.objects.new('Cube.002', me_cube_006)
ob_cube_003 = bpy.data.objects.new('Cube.003', me_cube_007)
ob_cube_006 = bpy.data.objects.new('Cube.006', me_cube_008)
ob_cube_008 = bpy.data.objects.new('Cube.008', me_cube_010)
ob_cube_007 = bpy.data.objects.new('Cube.007', me_cube_014)
ob_cube_009 = bpy.data.objects.new('Cube.009', me_cube_015)
ob_cube_010 = bpy.data.objects.new('Cube.010', me_cube_016)
ob_cube_011 = bpy.data.objects.new('Cube.011', me_cube_017)
ob_cube_012 = bpy.data.objects.new('Cube.012', me_cube_018)
ob_cube_013 = bpy.data.objects.new('Cube.013', me_cube_019)
ob_plane = bpy.data.objects.new('Plane', me_plane)
ob_cube_014 = bpy.data.objects.new('Cube.014', me_cube_003)
ob_cube_015 = bpy.data.objects.new('Cube.015', me_cube_009)
ob_cube_016 = bpy.data.objects.new('Cube.016', me_cube_011)
ob_cube_017 = bpy.data.objects.new('Cube.017', me_cube_012)
ob_cube_018 = bpy.data.objects.new('Cube.018', me_cube_013)
ob_cube_019 = bpy.data.objects.new('Cube.019', me_cube_020)
ob_cube_020 = bpy.data.objects.new('Cube.020', me_cube_021)
ob_cube_021 = bpy.data.objects.new('Cube.021', me_cube_022)

# ---- transforms, parenting, visibility, modifiers, constraints
ob_cube_029.location = (5.757, -17.05, 2.241)
ob_cube_029.rotation_euler = (0.4545, 1.552, 0.4866)
ob_cube_029.scale = (-0.1216, 0.08127, 2.445)
ob_plane_001.location = (5.929, -19.42, 7.013)
ob_plane_001.scale = (-2.611, -2.611, -2.611)
_m = ob_plane_001.modifiers.new('Solidify', 'SOLIDIFY')
_m.thickness = 0.07
_m.offset = 1.0
_m = ob_plane_001.modifiers.new('Solidify.001', 'SOLIDIFY')
ob_cube_028.location = (6.333, -16.95, 6.703)
ob_cube_028.rotation_euler = (0.3965, 1.549, 0.4172)
ob_cube_028.scale = (-0.1216, 0.08126, 1.878)
_m = ob_cube_028.modifiers.new('Solidify', 'SOLIDIFY')
_m = ob_cube_028.modifiers.new('Solidify.001', 'SOLIDIFY')
ob_cube_027.location = (3.753, -17.12, 4.438)
ob_cube_027.rotation_euler = (0.01102, 0.2293, 0.04847)
ob_cube_027.scale = (-0.1221, 0.08127, 2.429)
ob_cube_026.location = (8.084, -16.91, 4.52)
ob_cube_026.rotation_euler = (0.01573, -0.0, 0.0)
ob_cube_026.scale = (-0.1216, 0.08127, 2.09)
ob_cube_025.location = (6.079, -22.0, 2.227)
ob_cube_025.rotation_euler = (0.4545, 1.552, 0.4959)
ob_cube_025.scale = (-0.1216, 0.08127, 2.445)
ob_cube_024.location = (6.654, -21.9, 6.688)
ob_cube_024.rotation_euler = (0.3965, 1.549, 0.4172)
ob_cube_024.scale = (-0.1216, 0.08126, 1.878)
_m = ob_cube_024.modifiers.new('Solidify', 'SOLIDIFY')
_m = ob_cube_024.modifiers.new('Solidify.001', 'SOLIDIFY')
ob_cube_023.location = (4.075, -22.07, 4.424)
ob_cube_023.rotation_euler = (0.01102, 0.2293, 0.04847)
ob_cube_023.scale = (-0.1221, 0.08127, 2.429)
ob_cube_022.location = (8.406, -21.86, 4.506)
ob_cube_022.scale = (-0.1216, 0.08127, 2.09)
ob_cube.location = (0.0, 0.0, 0.0)
ob_cube.scale = (-3.897, -3.891, -0.1722)
ob_cube.lock_rotations_4d = False
ob_cube.empty_display_type = 'ARROWS'
ob_cube.lineart.crease_threshold = 0.0
ob_light.location = (4.076, 1.005, 5.904)
ob_light.rotation_euler = (0.6503, 0.05522, 1.866)
ob_light.lock_rotations_4d = False
ob_light.empty_display_type = 'ARROWS'
ob_light.color = (0.0, 0.0, 0.0, 0.0)
ob_light.lineart.crease_threshold = 0.0
ob_camera.location = (7.359, -6.926, 4.958)
ob_camera.rotation_euler = (1.109, 0.0, 0.8149)
ob_camera.lock_rotations_4d = False
ob_camera.empty_display_type = 'ARROWS'
ob_camera.color = (0.0, 0.0, 0.0, 0.0)
ob_camera.display_type = 'WIRE'
ob_camera.lineart.crease_threshold = 0.0
ob_cube_001.location = (-3.598, -0.04791, -0.4649)
ob_cube_001.rotation_euler = (1.578, -0.0, 0.0)
ob_cube_001.scale = (0.239, -0.1877, 3.422)
ob_cube_004.location = (-3.618, 3.56, -3.712)
ob_cube_004.rotation_euler = (3.147, -0.0, 0.0)
ob_cube_004.scale = (0.239, -0.1877, 3.422)
ob_cube_005.location = (-3.643, -3.666, -3.743)
ob_cube_005.rotation_euler = (3.137, 0.01891, 0.03778)
ob_cube_005.scale = (0.239, -0.1877, 3.422)
ob_cube_002.location = (3.623, 0.0459, -0.4373)
ob_cube_002.rotation_euler = (1.578, -0.0, 0.0)
ob_cube_002.scale = (0.239, -0.1877, 3.422)
ob_cube_003.location = (3.603, 3.654, -3.684)
ob_cube_003.rotation_euler = (3.147, -0.0, 0.0)
ob_cube_003.scale = (0.239, -0.1877, 3.422)
ob_cube_006.location = (3.578, -3.572, -3.715)
ob_cube_006.rotation_euler = (3.137, 0.01891, 0.03778)
ob_cube_006.scale = (0.239, -0.1877, 3.422)
ob_cube_008.location = (-3.007, 17.51, 0.7953)
ob_cube_008.scale = (-6.896, -3.891, -0.27)
ob_cube_008.lock_rotations_4d = False
ob_cube_008.empty_display_type = 'ARROWS'
ob_cube_008.lineart.crease_threshold = 0.0
ob_cube_007.location = (3.6, 17.53, 0.3778)
ob_cube_007.rotation_euler = (1.578, -0.0, 0.0)
ob_cube_007.scale = (0.239, -0.1877, 3.422)
ob_cube_009.location = (3.58, 21.14, -2.869)
ob_cube_009.rotation_euler = (3.147, -0.0, 0.0)
ob_cube_009.scale = (0.239, -0.1877, 3.422)
ob_cube_010.location = (3.555, 13.91, -2.9)
ob_cube_010.rotation_euler = (3.137, 0.01891, 0.03778)
ob_cube_010.scale = (0.239, -0.1877, 3.422)
ob_cube_011.location = (-9.544, 17.56, 0.3685)
ob_cube_011.rotation_euler = (1.578, -0.0, 0.0)
ob_cube_011.scale = (0.239, -0.1877, 3.422)
ob_cube_012.location = (-9.565, 21.17, -2.879)
ob_cube_012.rotation_euler = (3.147, -0.0, 0.0)
ob_cube_012.scale = (0.239, -0.1877, 3.422)
ob_cube_013.location = (-9.59, 13.94, -2.909)
ob_cube_013.rotation_euler = (3.137, 0.01891, 0.03778)
ob_cube_013.scale = (0.239, -0.1877, 3.422)
ob_plane.location = (15.59, -12.88, 6.288)
ob_plane.scale = (-2.611, -2.611, -2.611)
_m = ob_plane.modifiers.new('Solidify', 'SOLIDIFY')
_m.thickness = 0.07
_m.offset = 1.0
_m = ob_plane.modifiers.new('Solidify.001', 'SOLIDIFY')
ob_cube_014.location = (18.07, -15.32, 3.78)
ob_cube_014.scale = (-0.1216, 0.08127, 2.09)
ob_cube_015.location = (13.74, -15.53, 3.698)
ob_cube_015.rotation_euler = (0.01102, 0.2293, 0.04847)
ob_cube_015.scale = (-0.1221, 0.08127, 2.429)
ob_cube_016.location = (16.32, -15.36, 5.963)
ob_cube_016.rotation_euler = (0.3965, 1.549, 0.4172)
ob_cube_016.scale = (-0.1216, 0.08126, 1.878)
_m = ob_cube_016.modifiers.new('Solidify', 'SOLIDIFY')
_m = ob_cube_016.modifiers.new('Solidify.001', 'SOLIDIFY')
ob_cube_017.location = (15.74, -15.46, 1.501)
ob_cube_017.rotation_euler = (0.4545, 1.552, 0.4959)
ob_cube_017.scale = (-0.1216, 0.08127, 2.445)
ob_cube_018.location = (17.75, -10.37, 3.794)
ob_cube_018.rotation_euler = (0.01573, -0.0, 0.0)
ob_cube_018.scale = (-0.1216, 0.08127, 2.09)
ob_cube_019.location = (13.42, -10.58, 3.712)
ob_cube_019.rotation_euler = (0.01102, 0.2293, 0.04847)
ob_cube_019.scale = (-0.1221, 0.08127, 2.429)
ob_cube_020.location = (16.0, -10.41, 5.977)
ob_cube_020.rotation_euler = (0.3965, 1.549, 0.4172)
ob_cube_020.scale = (-0.1216, 0.08126, 1.878)
_m = ob_cube_020.modifiers.new('Solidify', 'SOLIDIFY')
_m = ob_cube_020.modifiers.new('Solidify.001', 'SOLIDIFY')
ob_cube_021.location = (15.42, -10.51, 1.515)
ob_cube_021.rotation_euler = (0.4545, 1.552, 0.4866)
ob_cube_021.scale = (-0.1216, 0.08127, 2.445)

# ---- collection membership
scene.collection.objects.link(ob_cube_029)
scene.collection.objects.link(ob_plane_001)
scene.collection.objects.link(ob_cube_028)
scene.collection.objects.link(ob_cube_027)
scene.collection.objects.link(ob_cube_026)
scene.collection.objects.link(ob_cube_025)
scene.collection.objects.link(ob_cube_024)
scene.collection.objects.link(ob_cube_023)
scene.collection.objects.link(ob_cube_022)
col_styl_torburush.objects.link(ob_cube)
col_styl_torburush.objects.link(ob_light)
col_styl_torburush.objects.link(ob_camera)
col_styl_torburush.objects.link(ob_cube_001)
col_styl_torburush.objects.link(ob_cube_004)
col_styl_torburush.objects.link(ob_cube_005)
col_styl_torburush.objects.link(ob_cube_002)
col_styl_torburush.objects.link(ob_cube_003)
col_styl_torburush.objects.link(ob_cube_006)
col_stul_sharshy.objects.link(ob_cube_008)
col_stul_sharshy.objects.link(ob_cube_007)
col_stul_sharshy.objects.link(ob_cube_009)
col_stul_sharshy.objects.link(ob_cube_010)
col_stul_sharshy.objects.link(ob_cube_011)
col_stul_sharshy.objects.link(ob_cube_012)
col_stul_sharshy.objects.link(ob_cube_013)
col_orundyk_sary.objects.link(ob_plane)
col_orundyk_sary.objects.link(ob_cube_014)
col_orundyk_sary.objects.link(ob_cube_015)
col_orundyk_sary.objects.link(ob_cube_016)
col_orundyk_sary.objects.link(ob_cube_017)
col_orundyk_sary.objects.link(ob_cube_018)
col_orundyk_sary.objects.link(ob_cube_019)
col_orundyk_sary.objects.link(ob_cube_020)
col_orundyk_sary.objects.link(ob_cube_021)

# ---- scene / render settings (as saved in the file)
scene.camera = ob_camera
scene.frame_start = 1; scene.frame_end = 250; scene.frame_set(1)
scene.render.engine = 'BLENDER_EEVEE_NEXT'
scene.cycles.sampling_pattern = 'TABULATED_SOBOL'
bpy.context.view_layer.update()

